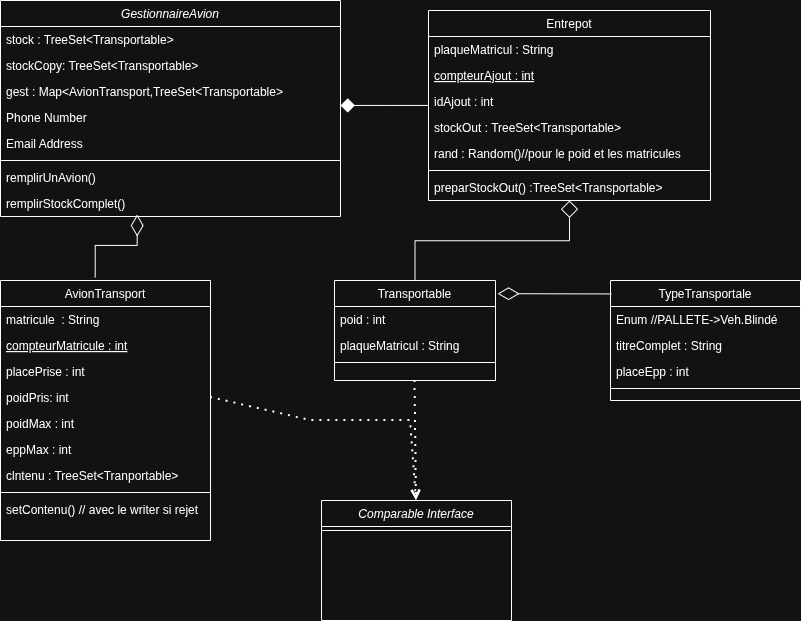

The diagram above was exported from draw.io. Its source (the exported page's mxGraphModel, read from the mxfile embedded in the PNG):
<mxGraphModel dx="1226" dy="658" grid="1" gridSize="10" guides="1" tooltips="1" connect="1" arrows="1" fold="1" page="1" pageScale="1" pageWidth="827" pageHeight="1169" math="0" shadow="0">
  <root>
    <mxCell id="WIyWlLk6GJQsqaUBKTNV-0" />
    <mxCell id="WIyWlLk6GJQsqaUBKTNV-1" parent="WIyWlLk6GJQsqaUBKTNV-0" />
    <mxCell id="zkfFHV4jXpPFQw0GAbJ--0" value="GestionnaireAvion" style="swimlane;fontStyle=2;align=center;verticalAlign=top;childLayout=stackLayout;horizontal=1;startSize=26;horizontalStack=0;resizeParent=1;resizeLast=0;collapsible=1;marginBottom=0;rounded=0;shadow=0;strokeWidth=1;" parent="WIyWlLk6GJQsqaUBKTNV-1" vertex="1">
      <mxGeometry x="80" y="110" width="340" height="216" as="geometry">
        <mxRectangle x="230" y="140" width="160" height="26" as="alternateBounds" />
      </mxGeometry>
    </mxCell>
    <mxCell id="zkfFHV4jXpPFQw0GAbJ--1" value="stock : TreeSet&lt;Transportable&gt;" style="text;align=left;verticalAlign=top;spacingLeft=4;spacingRight=4;overflow=hidden;rotatable=0;points=[[0,0.5],[1,0.5]];portConstraint=eastwest;" parent="zkfFHV4jXpPFQw0GAbJ--0" vertex="1">
      <mxGeometry y="26" width="340" height="26" as="geometry" />
    </mxCell>
    <mxCell id="qJYYaSrVNv-Dz1Yg9NZ1-0" value="stockCopy: TreeSet&lt;Transportable&gt;" style="text;align=left;verticalAlign=top;spacingLeft=4;spacingRight=4;overflow=hidden;rotatable=0;points=[[0,0.5],[1,0.5]];portConstraint=eastwest;" vertex="1" parent="zkfFHV4jXpPFQw0GAbJ--0">
      <mxGeometry y="52" width="340" height="26" as="geometry" />
    </mxCell>
    <mxCell id="qJYYaSrVNv-Dz1Yg9NZ1-24" value="gest : Map&lt;AvionTransport,TreeSet&lt;Transportable&gt;" style="text;align=left;verticalAlign=top;spacingLeft=4;spacingRight=4;overflow=hidden;rotatable=0;points=[[0,0.5],[1,0.5]];portConstraint=eastwest;" vertex="1" parent="zkfFHV4jXpPFQw0GAbJ--0">
      <mxGeometry y="78" width="340" height="26" as="geometry" />
    </mxCell>
    <mxCell id="zkfFHV4jXpPFQw0GAbJ--2" value="Phone Number" style="text;align=left;verticalAlign=top;spacingLeft=4;spacingRight=4;overflow=hidden;rotatable=0;points=[[0,0.5],[1,0.5]];portConstraint=eastwest;rounded=0;shadow=0;html=0;" parent="zkfFHV4jXpPFQw0GAbJ--0" vertex="1">
      <mxGeometry y="104" width="340" height="26" as="geometry" />
    </mxCell>
    <mxCell id="zkfFHV4jXpPFQw0GAbJ--3" value="Email Address" style="text;align=left;verticalAlign=top;spacingLeft=4;spacingRight=4;overflow=hidden;rotatable=0;points=[[0,0.5],[1,0.5]];portConstraint=eastwest;rounded=0;shadow=0;html=0;" parent="zkfFHV4jXpPFQw0GAbJ--0" vertex="1">
      <mxGeometry y="130" width="340" height="26" as="geometry" />
    </mxCell>
    <mxCell id="zkfFHV4jXpPFQw0GAbJ--4" value="" style="line;html=1;strokeWidth=1;align=left;verticalAlign=middle;spacingTop=-1;spacingLeft=3;spacingRight=3;rotatable=0;labelPosition=right;points=[];portConstraint=eastwest;" parent="zkfFHV4jXpPFQw0GAbJ--0" vertex="1">
      <mxGeometry y="156" width="340" height="8" as="geometry" />
    </mxCell>
    <mxCell id="zkfFHV4jXpPFQw0GAbJ--5" value="remplirUnAvion() " style="text;align=left;verticalAlign=top;spacingLeft=4;spacingRight=4;overflow=hidden;rotatable=0;points=[[0,0.5],[1,0.5]];portConstraint=eastwest;" parent="zkfFHV4jXpPFQw0GAbJ--0" vertex="1">
      <mxGeometry y="164" width="340" height="26" as="geometry" />
    </mxCell>
    <mxCell id="qJYYaSrVNv-Dz1Yg9NZ1-1" value="remplirStockComplet()" style="text;align=left;verticalAlign=top;spacingLeft=4;spacingRight=4;overflow=hidden;rotatable=0;points=[[0,0.5],[1,0.5]];portConstraint=eastwest;" vertex="1" parent="zkfFHV4jXpPFQw0GAbJ--0">
      <mxGeometry y="190" width="340" height="26" as="geometry" />
    </mxCell>
    <mxCell id="zkfFHV4jXpPFQw0GAbJ--6" value="TypeTransportale" style="swimlane;fontStyle=0;align=center;verticalAlign=top;childLayout=stackLayout;horizontal=1;startSize=26;horizontalStack=0;resizeParent=1;resizeLast=0;collapsible=1;marginBottom=0;rounded=0;shadow=0;strokeWidth=1;" parent="WIyWlLk6GJQsqaUBKTNV-1" vertex="1">
      <mxGeometry x="690" y="390" width="190" height="120" as="geometry">
        <mxRectangle x="130" y="380" width="160" height="26" as="alternateBounds" />
      </mxGeometry>
    </mxCell>
    <mxCell id="qJYYaSrVNv-Dz1Yg9NZ1-8" value="Enum //PALLETE-&gt;Veh.Blindé" style="text;align=left;verticalAlign=top;spacingLeft=4;spacingRight=4;overflow=hidden;rotatable=0;points=[[0,0.5],[1,0.5]];portConstraint=eastwest;rounded=0;shadow=0;html=0;" vertex="1" parent="zkfFHV4jXpPFQw0GAbJ--6">
      <mxGeometry y="26" width="190" height="26" as="geometry" />
    </mxCell>
    <mxCell id="zkfFHV4jXpPFQw0GAbJ--8" value="titreComplet : String" style="text;align=left;verticalAlign=top;spacingLeft=4;spacingRight=4;overflow=hidden;rotatable=0;points=[[0,0.5],[1,0.5]];portConstraint=eastwest;rounded=0;shadow=0;html=0;" parent="zkfFHV4jXpPFQw0GAbJ--6" vertex="1">
      <mxGeometry y="52" width="190" height="26" as="geometry" />
    </mxCell>
    <mxCell id="qJYYaSrVNv-Dz1Yg9NZ1-9" value="placeEpp : int" style="text;align=left;verticalAlign=top;spacingLeft=4;spacingRight=4;overflow=hidden;rotatable=0;points=[[0,0.5],[1,0.5]];portConstraint=eastwest;rounded=0;shadow=0;html=0;" vertex="1" parent="zkfFHV4jXpPFQw0GAbJ--6">
      <mxGeometry y="78" width="190" height="26" as="geometry" />
    </mxCell>
    <mxCell id="zkfFHV4jXpPFQw0GAbJ--9" value="" style="line;html=1;strokeWidth=1;align=left;verticalAlign=middle;spacingTop=-1;spacingLeft=3;spacingRight=3;rotatable=0;labelPosition=right;points=[];portConstraint=eastwest;" parent="zkfFHV4jXpPFQw0GAbJ--6" vertex="1">
      <mxGeometry y="104" width="190" height="8" as="geometry" />
    </mxCell>
    <mxCell id="zkfFHV4jXpPFQw0GAbJ--12" value="" style="endArrow=diamondThin;endSize=19;endFill=0;shadow=0;strokeWidth=1;rounded=0;curved=0;edgeStyle=elbowEdgeStyle;elbow=vertical;entryX=1.013;entryY=0.125;entryDx=0;entryDy=0;entryPerimeter=0;exitX=0.005;exitY=0.112;exitDx=0;exitDy=0;exitPerimeter=0;" parent="WIyWlLk6GJQsqaUBKTNV-1" source="zkfFHV4jXpPFQw0GAbJ--6" target="zkfFHV4jXpPFQw0GAbJ--13" edge="1">
      <mxGeometry width="160" relative="1" as="geometry">
        <mxPoint x="660" y="490" as="sourcePoint" />
        <mxPoint x="433.05899999999997" y="560" as="targetPoint" />
        <Array as="points" />
      </mxGeometry>
    </mxCell>
    <mxCell id="zkfFHV4jXpPFQw0GAbJ--13" value="Transportable" style="swimlane;fontStyle=0;align=center;verticalAlign=top;childLayout=stackLayout;horizontal=1;startSize=26;horizontalStack=0;resizeParent=1;resizeLast=0;collapsible=1;marginBottom=0;rounded=0;shadow=0;strokeWidth=1;" parent="WIyWlLk6GJQsqaUBKTNV-1" vertex="1">
      <mxGeometry x="414" y="390" width="161" height="100" as="geometry">
        <mxRectangle x="340" y="380" width="170" height="26" as="alternateBounds" />
      </mxGeometry>
    </mxCell>
    <mxCell id="zkfFHV4jXpPFQw0GAbJ--14" value="poid : int" style="text;align=left;verticalAlign=top;spacingLeft=4;spacingRight=4;overflow=hidden;rotatable=0;points=[[0,0.5],[1,0.5]];portConstraint=eastwest;" parent="zkfFHV4jXpPFQw0GAbJ--13" vertex="1">
      <mxGeometry y="26" width="161" height="26" as="geometry" />
    </mxCell>
    <mxCell id="qJYYaSrVNv-Dz1Yg9NZ1-5" value="plaqueMatricul : String" style="text;align=left;verticalAlign=top;spacingLeft=4;spacingRight=4;overflow=hidden;rotatable=0;points=[[0,0.5],[1,0.5]];portConstraint=eastwest;" vertex="1" parent="zkfFHV4jXpPFQw0GAbJ--13">
      <mxGeometry y="52" width="161" height="26" as="geometry" />
    </mxCell>
    <mxCell id="zkfFHV4jXpPFQw0GAbJ--15" value="" style="line;html=1;strokeWidth=1;align=left;verticalAlign=middle;spacingTop=-1;spacingLeft=3;spacingRight=3;rotatable=0;labelPosition=right;points=[];portConstraint=eastwest;" parent="zkfFHV4jXpPFQw0GAbJ--13" vertex="1">
      <mxGeometry y="78" width="161" height="8" as="geometry" />
    </mxCell>
    <mxCell id="zkfFHV4jXpPFQw0GAbJ--16" value="" style="endArrow=diamond;endSize=15;endFill=0;shadow=0;strokeWidth=1;rounded=0;curved=0;edgeStyle=elbowEdgeStyle;elbow=vertical;entryX=0.5;entryY=1;entryDx=0;entryDy=0;" parent="WIyWlLk6GJQsqaUBKTNV-1" source="zkfFHV4jXpPFQw0GAbJ--13" target="zkfFHV4jXpPFQw0GAbJ--17" edge="1">
      <mxGeometry width="160" relative="1" as="geometry">
        <mxPoint x="210" y="373" as="sourcePoint" />
        <mxPoint x="310" y="271" as="targetPoint" />
      </mxGeometry>
    </mxCell>
    <mxCell id="zkfFHV4jXpPFQw0GAbJ--17" value="Entrepot" style="swimlane;fontStyle=0;align=center;verticalAlign=top;childLayout=stackLayout;horizontal=1;startSize=26;horizontalStack=0;resizeParent=1;resizeLast=0;collapsible=1;marginBottom=0;rounded=0;shadow=0;strokeWidth=1;" parent="WIyWlLk6GJQsqaUBKTNV-1" vertex="1">
      <mxGeometry x="508" y="120" width="282" height="190" as="geometry">
        <mxRectangle x="550" y="140" width="160" height="26" as="alternateBounds" />
      </mxGeometry>
    </mxCell>
    <mxCell id="zkfFHV4jXpPFQw0GAbJ--18" value="plaqueMatricul : String" style="text;align=left;verticalAlign=top;spacingLeft=4;spacingRight=4;overflow=hidden;rotatable=0;points=[[0,0.5],[1,0.5]];portConstraint=eastwest;" parent="zkfFHV4jXpPFQw0GAbJ--17" vertex="1">
      <mxGeometry y="26" width="282" height="26" as="geometry" />
    </mxCell>
    <mxCell id="qJYYaSrVNv-Dz1Yg9NZ1-12" value="compteurAjout : int" style="text;align=left;verticalAlign=top;spacingLeft=4;spacingRight=4;overflow=hidden;rotatable=0;points=[[0,0.5],[1,0.5]];portConstraint=eastwest;fontStyle=4" vertex="1" parent="zkfFHV4jXpPFQw0GAbJ--17">
      <mxGeometry y="52" width="282" height="26" as="geometry" />
    </mxCell>
    <mxCell id="qJYYaSrVNv-Dz1Yg9NZ1-11" value="idAjout : int" style="text;align=left;verticalAlign=top;spacingLeft=4;spacingRight=4;overflow=hidden;rotatable=0;points=[[0,0.5],[1,0.5]];portConstraint=eastwest;" vertex="1" parent="zkfFHV4jXpPFQw0GAbJ--17">
      <mxGeometry y="78" width="282" height="26" as="geometry" />
    </mxCell>
    <mxCell id="qJYYaSrVNv-Dz1Yg9NZ1-4" value="stockOut : TreeSet&lt;Transportable&gt;" style="text;align=left;verticalAlign=top;spacingLeft=4;spacingRight=4;overflow=hidden;rotatable=0;points=[[0,0.5],[1,0.5]];portConstraint=eastwest;" vertex="1" parent="zkfFHV4jXpPFQw0GAbJ--17">
      <mxGeometry y="104" width="282" height="26" as="geometry" />
    </mxCell>
    <mxCell id="qJYYaSrVNv-Dz1Yg9NZ1-3" value="rand : Random()//pour le poid et les matricules" style="text;align=left;verticalAlign=top;spacingLeft=4;spacingRight=4;overflow=hidden;rotatable=0;points=[[0,0.5],[1,0.5]];portConstraint=eastwest;" vertex="1" parent="zkfFHV4jXpPFQw0GAbJ--17">
      <mxGeometry y="130" width="282" height="26" as="geometry" />
    </mxCell>
    <mxCell id="zkfFHV4jXpPFQw0GAbJ--23" value="" style="line;html=1;strokeWidth=1;align=left;verticalAlign=middle;spacingTop=-1;spacingLeft=3;spacingRight=3;rotatable=0;labelPosition=right;points=[];portConstraint=eastwest;" parent="zkfFHV4jXpPFQw0GAbJ--17" vertex="1">
      <mxGeometry y="156" width="282" height="8" as="geometry" />
    </mxCell>
    <mxCell id="zkfFHV4jXpPFQw0GAbJ--24" value="preparStockOut() :TreeSet&lt;Transportable&gt;" style="text;align=left;verticalAlign=top;spacingLeft=4;spacingRight=4;overflow=hidden;rotatable=0;points=[[0,0.5],[1,0.5]];portConstraint=eastwest;" parent="zkfFHV4jXpPFQw0GAbJ--17" vertex="1">
      <mxGeometry y="164" width="282" height="26" as="geometry" />
    </mxCell>
    <mxCell id="zkfFHV4jXpPFQw0GAbJ--26" value="" style="endArrow=none;shadow=0;strokeWidth=1;rounded=0;curved=0;endFill=0;edgeStyle=elbowEdgeStyle;elbow=vertical;startArrow=diamond;startFill=1;startSize=12;" parent="WIyWlLk6GJQsqaUBKTNV-1" source="zkfFHV4jXpPFQw0GAbJ--0" target="zkfFHV4jXpPFQw0GAbJ--17" edge="1">
      <mxGeometry x="0.5" y="41" relative="1" as="geometry">
        <mxPoint x="380" y="192" as="sourcePoint" />
        <mxPoint x="540" y="192" as="targetPoint" />
        <mxPoint x="-40" y="32" as="offset" />
      </mxGeometry>
    </mxCell>
    <mxCell id="qJYYaSrVNv-Dz1Yg9NZ1-13" value="AvionTransport" style="swimlane;fontStyle=0;align=center;verticalAlign=top;childLayout=stackLayout;horizontal=1;startSize=26;horizontalStack=0;resizeParent=1;resizeLast=0;collapsible=1;marginBottom=0;rounded=0;shadow=0;strokeWidth=1;" vertex="1" parent="WIyWlLk6GJQsqaUBKTNV-1">
      <mxGeometry x="80" y="390" width="210" height="260" as="geometry">
        <mxRectangle x="130" y="380" width="160" height="26" as="alternateBounds" />
      </mxGeometry>
    </mxCell>
    <mxCell id="qJYYaSrVNv-Dz1Yg9NZ1-14" value="matricule  : String" style="text;align=left;verticalAlign=top;spacingLeft=4;spacingRight=4;overflow=hidden;rotatable=0;points=[[0,0.5],[1,0.5]];portConstraint=eastwest;rounded=0;shadow=0;html=0;" vertex="1" parent="qJYYaSrVNv-Dz1Yg9NZ1-13">
      <mxGeometry y="26" width="210" height="26" as="geometry" />
    </mxCell>
    <mxCell id="qJYYaSrVNv-Dz1Yg9NZ1-15" value="compteurMatricule : int" style="text;align=left;verticalAlign=top;spacingLeft=4;spacingRight=4;overflow=hidden;rotatable=0;points=[[0,0.5],[1,0.5]];portConstraint=eastwest;rounded=0;shadow=0;html=0;fontStyle=4" vertex="1" parent="qJYYaSrVNv-Dz1Yg9NZ1-13">
      <mxGeometry y="52" width="210" height="26" as="geometry" />
    </mxCell>
    <mxCell id="qJYYaSrVNv-Dz1Yg9NZ1-20" value="placePrise : int" style="text;align=left;verticalAlign=top;spacingLeft=4;spacingRight=4;overflow=hidden;rotatable=0;points=[[0,0.5],[1,0.5]];portConstraint=eastwest;rounded=0;shadow=0;html=0;" vertex="1" parent="qJYYaSrVNv-Dz1Yg9NZ1-13">
      <mxGeometry y="78" width="210" height="26" as="geometry" />
    </mxCell>
    <mxCell id="qJYYaSrVNv-Dz1Yg9NZ1-21" value="poidPris: int" style="text;align=left;verticalAlign=top;spacingLeft=4;spacingRight=4;overflow=hidden;rotatable=0;points=[[0,0.5],[1,0.5]];portConstraint=eastwest;rounded=0;shadow=0;html=0;" vertex="1" parent="qJYYaSrVNv-Dz1Yg9NZ1-13">
      <mxGeometry y="104" width="210" height="26" as="geometry" />
    </mxCell>
    <mxCell id="qJYYaSrVNv-Dz1Yg9NZ1-19" value="poidMax : int" style="text;align=left;verticalAlign=top;spacingLeft=4;spacingRight=4;overflow=hidden;rotatable=0;points=[[0,0.5],[1,0.5]];portConstraint=eastwest;rounded=0;shadow=0;html=0;" vertex="1" parent="qJYYaSrVNv-Dz1Yg9NZ1-13">
      <mxGeometry y="130" width="210" height="26" as="geometry" />
    </mxCell>
    <mxCell id="qJYYaSrVNv-Dz1Yg9NZ1-18" value="eppMax : int" style="text;align=left;verticalAlign=top;spacingLeft=4;spacingRight=4;overflow=hidden;rotatable=0;points=[[0,0.5],[1,0.5]];portConstraint=eastwest;rounded=0;shadow=0;html=0;" vertex="1" parent="qJYYaSrVNv-Dz1Yg9NZ1-13">
      <mxGeometry y="156" width="210" height="26" as="geometry" />
    </mxCell>
    <mxCell id="qJYYaSrVNv-Dz1Yg9NZ1-16" value="clntenu : TreeSet&lt;Tranportable&gt;" style="text;align=left;verticalAlign=top;spacingLeft=4;spacingRight=4;overflow=hidden;rotatable=0;points=[[0,0.5],[1,0.5]];portConstraint=eastwest;rounded=0;shadow=0;html=0;" vertex="1" parent="qJYYaSrVNv-Dz1Yg9NZ1-13">
      <mxGeometry y="182" width="210" height="26" as="geometry" />
    </mxCell>
    <mxCell id="qJYYaSrVNv-Dz1Yg9NZ1-17" value="" style="line;html=1;strokeWidth=1;align=left;verticalAlign=middle;spacingTop=-1;spacingLeft=3;spacingRight=3;rotatable=0;labelPosition=right;points=[];portConstraint=eastwest;" vertex="1" parent="qJYYaSrVNv-Dz1Yg9NZ1-13">
      <mxGeometry y="208" width="210" height="8" as="geometry" />
    </mxCell>
    <mxCell id="qJYYaSrVNv-Dz1Yg9NZ1-22" value="setContenu() // avec le writer si rejet" style="text;align=left;verticalAlign=top;spacingLeft=4;spacingRight=4;overflow=hidden;rotatable=0;points=[[0,0.5],[1,0.5]];portConstraint=eastwest;" vertex="1" parent="qJYYaSrVNv-Dz1Yg9NZ1-13">
      <mxGeometry y="216" width="210" height="26" as="geometry" />
    </mxCell>
    <mxCell id="qJYYaSrVNv-Dz1Yg9NZ1-23" value="" style="endArrow=diamondThin;endSize=19;endFill=0;shadow=0;strokeWidth=1;rounded=0;curved=0;edgeStyle=elbowEdgeStyle;elbow=vertical;exitX=0.451;exitY=-0.012;exitDx=0;exitDy=0;exitPerimeter=0;entryX=0.402;entryY=0.926;entryDx=0;entryDy=0;entryPerimeter=0;" edge="1" parent="WIyWlLk6GJQsqaUBKTNV-1" source="qJYYaSrVNv-Dz1Yg9NZ1-13" target="qJYYaSrVNv-Dz1Yg9NZ1-1">
      <mxGeometry width="160" relative="1" as="geometry">
        <mxPoint x="444" y="340" as="sourcePoint" />
        <mxPoint x="190" y="190" as="targetPoint" />
        <Array as="points" />
      </mxGeometry>
    </mxCell>
    <mxCell id="qJYYaSrVNv-Dz1Yg9NZ1-25" value="Comparable Interface" style="swimlane;fontStyle=2;align=center;verticalAlign=top;childLayout=stackLayout;horizontal=1;startSize=26;horizontalStack=0;resizeParent=1;resizeLast=0;collapsible=1;marginBottom=0;rounded=0;shadow=0;strokeWidth=1;" vertex="1" parent="WIyWlLk6GJQsqaUBKTNV-1">
      <mxGeometry x="401" y="610" width="190" height="120" as="geometry">
        <mxRectangle x="130" y="380" width="160" height="26" as="alternateBounds" />
      </mxGeometry>
    </mxCell>
    <mxCell id="qJYYaSrVNv-Dz1Yg9NZ1-29" value="" style="line;html=1;strokeWidth=1;align=left;verticalAlign=middle;spacingTop=-1;spacingLeft=3;spacingRight=3;rotatable=0;labelPosition=right;points=[];portConstraint=eastwest;" vertex="1" parent="qJYYaSrVNv-Dz1Yg9NZ1-25">
      <mxGeometry y="26" width="190" height="8" as="geometry" />
    </mxCell>
    <mxCell id="qJYYaSrVNv-Dz1Yg9NZ1-30" value="" style="endArrow=open;dashed=1;html=1;dashPattern=1 3;strokeWidth=2;rounded=0;exitX=0.5;exitY=1;exitDx=0;exitDy=0;entryX=0.5;entryY=0;entryDx=0;entryDy=0;endFill=0;" edge="1" parent="WIyWlLk6GJQsqaUBKTNV-1" source="zkfFHV4jXpPFQw0GAbJ--13" target="qJYYaSrVNv-Dz1Yg9NZ1-25">
      <mxGeometry width="50" height="50" relative="1" as="geometry">
        <mxPoint x="510" y="430" as="sourcePoint" />
        <mxPoint x="560" y="380" as="targetPoint" />
      </mxGeometry>
    </mxCell>
    <mxCell id="qJYYaSrVNv-Dz1Yg9NZ1-31" value="" style="endArrow=open;dashed=1;html=1;dashPattern=1 3;strokeWidth=2;rounded=0;exitX=1;exitY=0.5;exitDx=0;exitDy=0;entryX=0.5;entryY=0;entryDx=0;entryDy=0;endFill=0;" edge="1" parent="WIyWlLk6GJQsqaUBKTNV-1" source="qJYYaSrVNv-Dz1Yg9NZ1-21" target="qJYYaSrVNv-Dz1Yg9NZ1-25">
      <mxGeometry width="50" height="50" relative="1" as="geometry">
        <mxPoint x="370" y="510" as="sourcePoint" />
        <mxPoint x="372" y="628" as="targetPoint" />
        <Array as="points">
          <mxPoint x="390" y="530" />
          <mxPoint x="490" y="530" />
        </Array>
      </mxGeometry>
    </mxCell>
  </root>
</mxGraphModel>